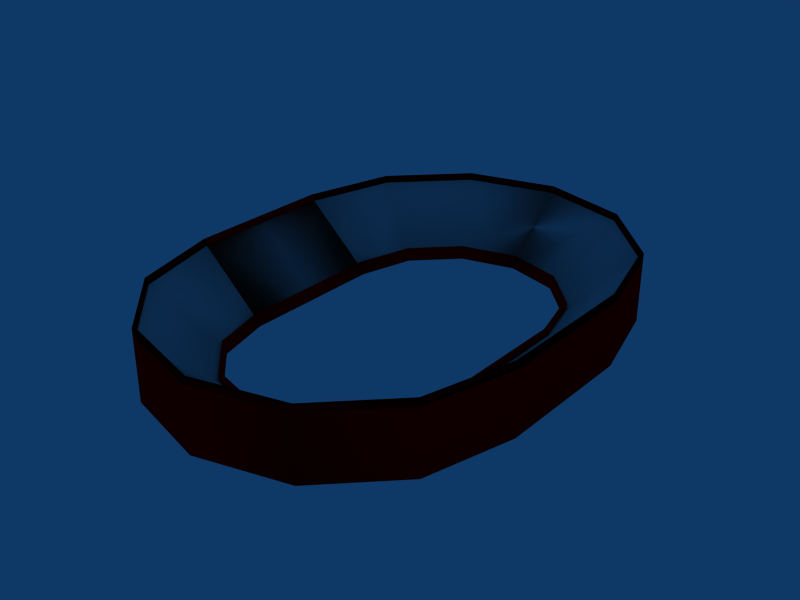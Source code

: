 # Source: SoccerBleacher.blend  (saved by Blender 2.49.0; exported with 4.5.12 LTS)
import bpy
from mathutils import Matrix  # noqa: F401  (used for matrix-valued properties, if any)

bpy.ops.wm.read_factory_settings(use_empty=True)
scene = bpy.context.scene
scene.name = 'Scene'

# ---- collections
col_collection_1 = bpy.data.collections.new('Collection 1'); scene.collection.children.link(col_collection_1)

# ---- materials (node trees are filled in below, after node groups)
mat_material = bpy.data.materials.new('Material')
mat_material.alpha_threshold = 0.0
mat_material.roughness = 0.5
mat_material.line_color = (0.0, 0.0, 0.0, 1.0)
mat_material_001 = bpy.data.materials.new('Material.001')
mat_material_001.alpha_threshold = 0.0
mat_material_001.diffuse_color = (1.0, 0.0, 0.0, 1.0)
mat_material_001.roughness = 0.5
mat_material_001.line_color = (0.0, 0.0, 0.0, 1.0)

# ---- material node trees

# ---- world
world_world = bpy.data.worlds.new('World'); scene.world = world_world
world_world.color = (0.05656, 0.2208, 0.4)
world_world.use_sun_shadow = False
world_world.sun_shadow_jitter_overblur = 0.0
world_world.cycles.sampling_method = 'MANUAL'
world_world.cycles.sample_map_resolution = 256

# ---- meshes
me_cube = bpy.data.meshes.new('Cube')
me_cube.from_pydata([(-4.944, -2.0, -0.8588), (-4.944, 2.0, -0.8588), (-4.944, 0.0, -0.8588), (-3.044, 0.0, -0.8588), (-3.044, -2.0, -0.8588), (-3.044, 2.0, -0.8588), (-4.944, -2.0, 0.8776), (-4.944, 2.0, 0.8776), (-4.944, 0.0, 0.8776), (-3.044, 0.0, -0.6852), (-3.044, -2.0, -0.6852), (-3.044, 2.0, -0.6852), (-3.144, -2.0, -0.8588), (-3.144, 2.0, -0.8588), (-3.144, 0.0, -0.8588), (-3.144, -2.0, -0.6852), (-3.144, 2.0, -0.6852), (-3.144, 0.0, -0.6852), (-4.864, -2.0, -0.8588), (-4.864, 2.0, -0.8588), (-4.864, 0.0, -0.8588), (-4.864, -2.0, 0.8776), (-4.864, 2.0, 0.8776), (-4.864, 0.0, 0.8776), (-4.864, -2.0, 1.051), (-4.864, 2.0, 1.051), (-3.144, 0.0, -0.5115), (-3.144, -2.0, -0.5115), (-3.144, 2.0, -0.5115), (-3.044, -2.0, -0.5115), (-3.044, 2.0, -0.5115), (-3.044, 0.0, -0.5115), (-4.944, -2.0, 1.051), (-4.944, 2.0, 1.051), (-4.864, -2.0, 1.051), (-4.864, 2.0, 1.051), (-4.864, 0.0, 1.051), (-4.944, -2.0, 1.051), (-4.944, 2.0, 1.051), (-4.944, 0.0, 1.051), (-4.287, -4.45, 1.051), (-4.287, 4.45, 1.051), (-4.218, -4.41, 1.051), (-4.218, 4.41, 1.051), (-4.287, -4.45, 1.051), (-4.287, 4.45, 1.051), (-2.642, -3.5, -0.5115), (-2.642, 3.5, -0.5115), (-2.728, -3.55, -0.5115), (-2.728, 3.55, -0.5115), (-4.218, -4.41, 1.051), (-4.218, 4.41, 1.051), (-4.218, -4.41, 0.8776), (-4.218, 4.41, 0.8776), (-4.218, -4.41, -0.8588), (-4.218, 4.41, -0.8588), (-2.728, -3.55, -0.6852), (-2.728, 3.55, -0.6852), (-2.728, -3.55, -0.8588), (-2.728, 3.55, -0.8588), (-2.642, -3.5, -0.6852), (-2.642, 3.5, -0.6852), (-4.287, -4.45, 0.8776), (-4.287, 4.45, 0.8776), (-2.642, -3.5, -0.8588), (-2.642, 3.5, -0.8588), (-4.287, -4.45, -0.8588), (-4.287, 4.45, -0.8588), (-2.494, -6.244, -0.8588), (-2.494, 6.244, -0.8588), (-1.544, -4.598, -0.8588), (-1.544, 4.598, -0.8588), (-2.494, -6.244, 0.8776), (-2.494, 6.244, 0.8776), (-1.544, -4.598, -0.6852), (-1.544, 4.598, -0.6852), (-1.594, -4.685, -0.8588), (-1.594, 4.685, -0.8588), (-1.594, -4.685, -0.6852), (-1.594, 4.685, -0.6852), (-2.454, -6.174, -0.8588), (-2.454, 6.174, -0.8588), (-2.454, -6.174, 0.8776), (-2.454, 6.174, 0.8776), (-2.454, -6.174, 1.051), (-2.454, 6.174, 1.051), (-1.594, -4.685, -0.5115), (-1.594, 4.685, -0.5115), (-1.544, -4.598, -0.5115), (-1.544, 4.598, -0.5115), (-2.494, -6.244, 1.051), (-2.494, 6.244, 1.051), (-2.454, -6.174, 1.051), (-2.454, 6.174, 1.051), (-2.494, -6.244, 1.051), (-2.494, 6.244, 1.051), (-0.04378, -6.9, 1.051), (-0.04378, 6.9, 1.051), (-0.04378, -6.82, 1.051), (-0.04378, 6.82, 1.051), (-0.04378, -6.9, 1.051), (-0.04378, 6.9, 1.051), (-0.04378, -5.0, -0.5115), (-0.04378, 5.0, -0.5115), (-0.04378, -5.1, -0.5115), (-0.04378, 5.1, -0.5115), (-0.04378, -6.82, 1.051), (-0.04378, 6.82, 1.051), (-0.04378, -6.82, 0.8776), (-0.04378, 6.82, 0.8776), (-0.04378, -6.82, -0.8588), (-0.04378, 6.82, -0.8588), (-0.04378, -5.1, -0.6852), (-0.04378, 5.1, -0.6852), (-0.04378, -5.1, -0.8588), (-0.04378, 5.1, -0.8588), (-0.04378, -5.0, -0.6852), (-0.04378, 5.0, -0.6852), (-0.04378, -6.9, 0.8776), (-0.04378, 6.9, 0.8776), (-0.04378, -5.0, -0.8588), (-0.04378, 5.0, -0.8588), (-0.04378, -6.9, -0.8588), (-0.04378, 6.9, -0.8588), (2.406, -6.244, -0.8588), (2.406, 6.244, -0.8588), (1.456, -4.598, -0.8588), (1.456, 4.598, -0.8588), (2.406, -6.244, 0.8776), (2.406, 6.244, 0.8776), (1.456, -4.598, -0.6852), (1.456, 4.598, -0.6852), (1.506, -4.685, -0.8588), (1.506, 4.685, -0.8588), (1.506, -4.685, -0.6852), (1.506, 4.685, -0.6852), (2.366, -6.174, -0.8588), (2.366, 6.174, -0.8588), (2.366, -6.174, 0.8776), (2.366, 6.174, 0.8776), (2.366, -6.174, 1.051), (2.366, 6.174, 1.051), (1.506, -4.685, -0.5115), (1.506, 4.685, -0.5115), (1.456, -4.598, -0.5115), (1.456, 4.598, -0.5115), (2.406, -6.244, 1.051), (2.406, 6.244, 1.051), (2.366, -6.174, 1.051), (2.366, 6.174, 1.051), (2.406, -6.244, 1.051), (2.406, 6.244, 1.051), (4.2, -4.45, 1.051), (4.2, 4.45, 1.051), (4.13, -4.41, 1.051), (4.13, 4.41, 1.051), (4.2, -4.45, 1.051), (4.2, 4.45, 1.051), (2.554, -3.5, -0.5115), (2.554, 3.5, -0.5115), (2.641, -3.55, -0.5115), (2.641, 3.55, -0.5115), (4.13, -4.41, 1.051), (4.13, 4.41, 1.051), (4.13, -4.41, 0.8776), (4.13, 4.41, 0.8776), (4.13, -4.41, -0.8588), (4.13, 4.41, -0.8588), (2.641, -3.55, -0.6852), (2.641, 3.55, -0.6852), (2.641, -3.55, -0.8588), (2.641, 3.55, -0.8588), (2.554, -3.5, -0.6852), (2.554, 3.5, -0.6852), (4.2, -4.45, 0.8776), (4.2, 4.45, 0.8776), (2.554, -3.5, -0.8588), (2.554, 3.5, -0.8588), (4.2, -4.45, -0.8588), (4.2, 4.45, -0.8588), (4.856, -2.0, -0.8588), (4.856, 2.0, -0.8588), (2.956, -2.0, -0.8588), (2.956, 2.0, -0.8588), (4.856, -2.0, 0.8776), (4.856, 2.0, 0.8776), (2.956, -2.0, -0.6852), (2.956, 2.0, -0.6852), (3.056, -2.0, -0.8588), (3.056, 2.0, -0.8588), (3.056, -2.0, -0.6852), (3.056, 2.0, -0.6852), (4.776, -2.0, -0.8588), (4.776, 2.0, -0.8588), (4.776, -2.0, 0.8776), (4.776, 2.0, 0.8776), (4.776, -2.0, 1.051), (4.776, 2.0, 1.051), (3.056, -2.0, -0.5115), (3.056, 2.0, -0.5115), (2.956, -2.0, -0.5115), (2.956, 2.0, -0.5115), (4.856, -2.0, 1.051), (4.856, 2.0, 1.051), (4.776, -2.0, 1.051), (4.776, 2.0, 1.051), (4.856, -2.0, 1.051), (4.856, 2.0, 1.051), (4.856, 0.0, 1.051), (4.776, 0.0, 1.051), (4.856, 0.0, 1.051), (2.956, 0.0, -0.5115), (3.056, 0.0, -0.5115), (4.776, 0.0, 1.051), (4.776, 0.0, 0.8776), (4.776, 0.0, -0.8588), (3.056, 0.0, -0.6852), (3.056, 0.0, -0.8588), (2.956, 0.0, -0.6852), (4.856, 0.0, 0.8776), (2.956, 0.0, -0.8588), (4.856, 0.0, -0.8588)], [], [(0, 6, 8, 2), (8, 7, 1, 2), (3, 9, 10, 4), (11, 9, 3, 5), (14, 3, 4, 12), (5, 3, 14, 13), (17, 14, 3, 9), (2, 0, 18, 20), (19, 1, 2, 20), (21, 15, 17, 23), (17, 16, 22, 23), (8, 23, 20, 2), (17, 15, 27, 26), (28, 16, 17, 26), (10, 9, 31, 29), (31, 9, 11, 30), (27, 29, 31, 26), (31, 30, 28, 26), (21, 34, 36, 23), (36, 35, 22, 23), (8, 39, 37, 6), (38, 39, 8, 7), (37, 39, 36, 34), (36, 39, 38, 35), (18, 54, 58, 12), (59, 55, 19, 13), (37, 40, 62, 6), (63, 41, 38, 7), (34, 42, 40, 37), (41, 43, 35, 38), (21, 52, 42, 34), (43, 53, 22, 35), (29, 46, 48, 27), (49, 47, 30, 28), (27, 48, 56, 15), (57, 49, 28, 16), (24, 50, 52, 21), (53, 51, 25, 22), (32, 44, 50, 24), (51, 45, 33, 25), (6, 62, 44, 32), (45, 63, 7, 33), (10, 60, 46, 29), (47, 61, 11, 30), (15, 56, 52, 21), (53, 57, 16, 22), (0, 66, 54, 18), (55, 67, 1, 19), (12, 58, 64, 4), (65, 59, 13, 5), (4, 64, 60, 10), (61, 65, 5, 11), (66, 0, 6, 62), (7, 63, 67, 1), (62, 72, 68, 66), (69, 67, 63, 73), (64, 70, 74, 60), (75, 71, 65, 61), (58, 76, 70, 64), (71, 77, 59, 65), (66, 68, 80, 54), (81, 69, 67, 55), (56, 78, 82, 52), (83, 79, 57, 53), (60, 74, 88, 46), (89, 75, 61, 47), (62, 72, 90, 44), (91, 73, 63, 45), (44, 90, 84, 50), (85, 91, 45, 51), (50, 84, 82, 52), (83, 85, 51, 53), (48, 86, 78, 56), (79, 87, 49, 57), (46, 88, 86, 48), (87, 89, 47, 49), (52, 82, 92, 42), (93, 83, 53, 43), (42, 92, 94, 40), (95, 93, 43, 41), (40, 94, 72, 62), (73, 95, 41, 63), (54, 80, 76, 58), (77, 81, 55, 59), (80, 110, 114, 76), (115, 111, 81, 77), (94, 96, 118, 72), (119, 97, 95, 73), (92, 98, 96, 94), (97, 99, 93, 95), (82, 108, 98, 92), (99, 109, 83, 93), (88, 102, 104, 86), (105, 103, 89, 87), (86, 104, 112, 78), (113, 105, 87, 79), (84, 106, 108, 82), (109, 107, 85, 83), (90, 100, 106, 84), (107, 101, 91, 85), (72, 118, 100, 90), (101, 119, 73, 91), (74, 116, 102, 88), (103, 117, 75, 89), (78, 112, 108, 82), (109, 113, 79, 83), (68, 122, 110, 80), (111, 123, 69, 81), (76, 114, 120, 70), (121, 115, 77, 71), (70, 120, 116, 74), (117, 121, 71, 75), (72, 118, 122, 68), (123, 69, 73, 119), (118, 128, 124, 122), (125, 123, 119, 129), (120, 116, 130, 126), (131, 117, 121, 127), (114, 120, 126, 132), (127, 121, 115, 133), (122, 110, 136, 124), (137, 111, 123, 125), (112, 108, 138, 134), (139, 109, 113, 135), (116, 102, 144, 130), (145, 103, 117, 131), (118, 128, 146, 100), (147, 129, 119, 101), (100, 146, 140, 106), (141, 147, 101, 107), (106, 140, 138, 108), (139, 141, 107, 109), (104, 112, 134, 142), (135, 113, 105, 143), (102, 104, 142, 144), (143, 105, 103, 145), (108, 138, 148, 98), (149, 139, 109, 99), (98, 148, 150, 96), (151, 149, 99, 97), (96, 150, 128, 118), (129, 151, 97, 119), (110, 114, 132, 136), (133, 115, 111, 137), (136, 132, 170, 166), (171, 133, 137, 167), (150, 152, 174, 128), (175, 153, 151, 129), (148, 154, 152, 150), (153, 155, 149, 151), (138, 164, 154, 148), (155, 165, 139, 149), (144, 142, 160, 158), (161, 143, 145, 159), (142, 134, 168, 160), (169, 135, 143, 161), (140, 162, 164, 138), (165, 163, 141, 139), (146, 156, 162, 140), (163, 157, 147, 141), (128, 174, 156, 146), (157, 175, 129, 147), (130, 144, 158, 172), (159, 145, 131, 173), (134, 138, 164, 168), (165, 139, 135, 169), (124, 136, 166, 178), (167, 137, 125, 179), (132, 126, 176, 170), (177, 127, 133, 171), (126, 130, 172, 176), (173, 131, 127, 177), (128, 124, 178, 174), (179, 125, 129, 175), (174, 178, 180, 184), (181, 179, 175, 185), (176, 172, 186, 182), (187, 173, 177, 183), (170, 176, 182, 188), (183, 177, 171, 189), (178, 166, 192, 180), (193, 167, 179, 181), (168, 164, 194, 190), (195, 165, 169, 191), (172, 158, 200, 186), (201, 159, 173, 187), (174, 184, 202, 156), (203, 185, 175, 157), (156, 202, 196, 162), (197, 203, 157, 163), (162, 196, 194, 164), (195, 197, 163, 165), (160, 168, 190, 198), (191, 169, 161, 199), (158, 160, 198, 200), (199, 161, 159, 201), (164, 194, 204, 154), (205, 155, 165, 195), (154, 204, 206, 152), (207, 205, 155, 153), (152, 206, 184, 174), (185, 207, 153, 175), (166, 170, 188, 192), (189, 171, 167, 193), (192, 188, 217, 215), (217, 189, 193, 215), (206, 208, 219, 184), (219, 208, 207, 185), (204, 209, 208, 206), (208, 209, 205, 207), (194, 214, 209, 204), (209, 214, 195, 205), (200, 198, 212, 211), (212, 199, 201, 211), (198, 190, 216, 212), (216, 191, 199, 212), (196, 213, 214, 194), (214, 213, 197, 195), (202, 210, 213, 196), (213, 210, 203, 197), (184, 219, 210, 202), (210, 219, 185, 203), (186, 200, 211, 218), (211, 201, 187, 218), (190, 194, 214, 216), (214, 195, 191, 216), (180, 192, 215, 221), (215, 193, 181, 221), (188, 182, 220, 217), (220, 183, 189, 217), (182, 186, 218, 220), (218, 187, 183, 220), (184, 180, 221, 219), (221, 181, 185, 219), (214, 219, 210, 213), (219, 214, 209, 208), (218, 216, 212, 211), (220, 217, 216, 218), (221, 219, 214, 215), (217, 215, 214, 216)])
me_cube.polygons.foreach_set('use_smooth', [True] * 240)
me_cube.polygons.foreach_set('material_index', [1, 1, 1, 1, 1, 1, 1, 1, 1, 0, 0, 1, 1, 1, 1, 1, 1, 1, 1, 1, 1, 1, 1, 1, 1, 1, 1, 1, 1, 1, 1, 1, 1, 1, 1, 1, 1, 1, 1, 1, 1, 1, 1, 1, 0, 0, 1, 1, 1, 1, 1, 1, 1, 1, 1, 1, 1, 1, 1, 1, 1, 1, 0, 0, 1, 1, 1, 1, 1, 1, 1, 1, 1, 1, 1, 1, 1, 1, 1, 1, 1, 1, 1, 1, 1, 1, 1, 1, 1, 1, 1, 1, 1, 1, 1, 1, 1, 1, 1, 1, 1, 1, 1, 1, 0, 0, 1, 1, 1, 1, 1, 1, 1, 1, 1, 1, 1, 1, 1, 1, 1, 1, 0, 0, 1, 1, 1, 1, 1, 1, 1, 1, 1, 1, 1, 1, 1, 1, 1, 1, 1, 1, 1, 1, 1, 1, 1, 1, 1, 1, 1, 1, 1, 1, 1, 1, 1, 1, 1, 1, 1, 1, 1, 1, 0, 0, 1, 1, 1, 1, 1, 1, 1, 1, 1, 1, 1, 1, 1, 1, 1, 1, 0, 0, 1, 1, 1, 1, 1, 1, 1, 1, 1, 1, 1, 1, 1, 1, 1, 1, 1, 1, 1, 1, 1, 1, 1, 1, 1, 1, 1, 1, 1, 1, 1, 1, 1, 1, 1, 1, 1, 1, 1, 1, 0, 0, 1, 1, 1, 1, 1, 1, 1, 1, 1, 1, 1, 1, 1, 1])
me_cube.materials.append(mat_material)
me_cube.materials.append(mat_material_001)
me_cube.use_remesh_preserve_volume = False
me_cube.use_remesh_preserve_attributes = False
me_cube.use_mirror_vertex_groups = False
me_cube.update()

# ---- objects
ob_cube = bpy.data.objects.new('Cube', me_cube)

# ---- transforms, parenting, visibility, modifiers, constraints
ob_cube.location = (0.0, 0.0, 0.0)
ob_cube.lock_rotations_4d = False
ob_cube.empty_display_type = 'ARROWS'
ob_cube.color = (0.0, 0.0, 0.0, 1.0)
ob_cube.lineart.crease_threshold = 0.0

# ---- collection membership
col_collection_1.objects.link(ob_cube)

# ---- scene / render settings (as saved in the file)
scene.frame_start = 1; scene.frame_end = 250; scene.frame_set(63)
scene.render.engine = 'BLENDER_EEVEE_NEXT'
scene.render.image_settings.file_format = 'JPEG'
scene.render.image_settings.color_mode = 'RGB'
scene.render.image_settings.compression = 90
scene.render.resolution_x = 800
scene.render.resolution_y = 600
scene.render.pixel_aspect_x = 100.0
scene.render.pixel_aspect_y = 100.0
scene.render.fps = 25
scene.render.dither_intensity = 0.0
scene.render.use_compositing = False
scene.render.use_sequencer = False
scene.render.bake_margin = 2
scene.render.bake_bias = 0.0
scene.render.use_stamp_time = False
scene.render.use_stamp_date = False
scene.render.use_stamp_frame = False
scene.render.use_stamp_camera = False
scene.render.use_stamp_scene = False
scene.render.use_stamp_filename = False
scene.render.use_stamp_render_time = False
scene.render.stamp_font_size = 0
scene.cycles.use_denoising = False
scene.cycles.samples = 10
scene.cycles.sampling_pattern = 'TABULATED_SOBOL'
scene.cycles.light_sampling_threshold = 0.0
scene.cycles.use_adaptive_sampling = False
scene.cycles.use_light_tree = False
scene.cycles.blur_glossy = 0.0
scene.cycles.volume_bounces = 1
scene.cycles.pixel_filter_type = 'GAUSSIAN'
scene.cycles.sample_clamp_indirect = 0.0
scene.view_settings.view_transform = 'Raw'
bpy.context.view_layer.update()

# ---- added for rendering (the .blend has no active camera): camera
cam_auto = bpy.data.cameras.new('AutoCamera')
cam_auto.lens = 50.0
cam_auto.sensor_width = 36.0
cam_auto.clip_end = 1000.0
ob_auto_camera = bpy.data.objects.new('AutoCamera', cam_auto)
scene.collection.objects.link(ob_auto_camera)
ob_auto_camera.location = (15.7157, -18.9114, 12.7038)
ob_auto_camera.rotation_euler = (1.09748, -7.21219e-08, 0.694738)
scene.camera = ob_auto_camera
bpy.context.view_layer.update()
